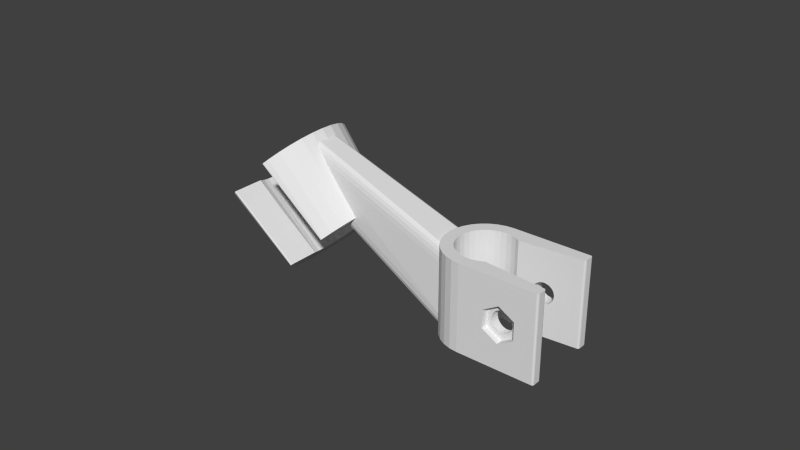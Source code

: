 # Source: shower_holder_6.blend  (saved by Blender 2.79.0; exported with 4.5.12 LTS)
import bpy
from mathutils import Matrix  # noqa: F401  (used for matrix-valued properties, if any)

bpy.ops.wm.read_factory_settings(use_empty=True)
scene = bpy.context.scene
scene.name = 'Scene'

# ---- collections
col_collection_8 = bpy.data.collections.new('Collection 8'); scene.collection.children.link(col_collection_8)

# ---- world
world_world = bpy.data.worlds.new('World'); scene.world = world_world
world_world.color = (0.05088, 0.05088, 0.05088)
world_world.use_sun_shadow = False
world_world.sun_shadow_jitter_overblur = 0.0
world_world.cycles.sampling_method = 'NONE'
world_world.cycles.sample_map_resolution = 256

# ---- meshes
me_cube_001 = bpy.data.meshes.new('Cube.001')
me_cube_001.from_pydata([(0.05092, 0.01249, 0.028), (0.05084, 0.01279, 0.028), (0.05062, 0.01301, 0.028), (0.05032, 0.01309, 0.028), (0.02553, 0.01309, 0.028), (0.02553, 0.00925, 0.028), (0.02733, 0.009072, 0.028), (0.02907, 0.008546, 0.028), (0.03047, 0.0078, 0.028), (0.05033, 0.009623, 0.028), (0.05063, 0.009731, 0.028), (0.05084, 0.00997, 0.028), (0.05092, 0.01028, 0.028), (0.05092, 0.01249, 0.0), (0.05092, 0.01028, 0.0), (0.05084, 0.01279, 0.0), (0.05062, 0.01301, 0.0), (0.05032, 0.01309, 0.0), (0.03826, 0.01309, 0.01733), (0.02298, 0.01284, 0.028), (0.02372, 0.009072, 0.028), (0.02553, 0.00925, 4.337e-19), (0.02733, 0.009072, 0.0), (0.02907, 0.008546, -3.469e-18), (0.03047, 0.0078, -6.179e-20), (0.04023, 0.008696, 0.01714), (0.05033, 0.009623, -1.804e-21), (0.05063, 0.009731, -9.023e-22), (0.05084, 0.00997, -2.418e-22), (0.02553, 0.01309, 0.0), (0.04232, 0.01309, 0.014), (0.03762, 0.01309, 0.01714), (0.03892, 0.01309, 0.0174), (0.02372, 0.009072, 0.0), (0.02298, 0.01284, 0.0), (0.02052, 0.01209, 0.028), (0.02199, 0.008546, 0.028), (0.03552, 0.008264, 0.014), (0.04081, 0.00875, 0.01683), (0.03959, 0.008637, 0.01733), (0.04226, 0.008882, 0.01466), (0.03826, 0.01309, 0.01067), (0.04232, 0.008888, 0.014), (0.04226, 0.008882, 0.01334), (0.04207, 0.008865, 0.0127), (0.04175, 0.008836, 0.01211), (0.04133, 0.008797, 0.0116), (0.04081, 0.00875, 0.01117), (0.04023, 0.008696, 0.01086), (0.03959, 0.008637, 0.01067), (0.03892, 0.008576, 0.0106), (0.03826, 0.008515, 0.01067), (0.03762, 0.008457, 0.01086), (0.03704, 0.008403, 0.01117), (0.03652, 0.008355, 0.0116), (0.0361, 0.008317, 0.01211), (0.03578, 0.008288, 0.0127), (0.03559, 0.00827, 0.01334), (0.04226, 0.01309, 0.01334), (0.04226, 0.01309, 0.01466), (0.03704, 0.01309, 0.01683), (0.03826, 0.008515, 0.01733), (0.03762, 0.008457, 0.01714), (0.03892, 0.008576, 0.0174), (0.03959, 0.01309, 0.01733), (0.02199, 0.008546, 0.0), (0.02052, 0.01209, 0.0), (0.03552, 0.01309, 0.014), (0.01826, 0.01088, 0.028), (0.02039, 0.007691, 0.028), (0.03559, 0.00827, 0.01466), (0.04133, 0.008797, 0.0164), (0.04023, 0.01309, 0.01714), (0.04081, 0.01309, 0.01683), (0.04207, 0.008865, 0.0153), (0.03892, 0.01309, 0.0106), (0.03762, 0.01309, 0.01086), (0.04207, 0.01309, 0.0127), (0.04175, 0.01309, 0.01211), (0.04133, 0.01309, 0.0116), (0.04081, 0.01309, 0.01117), (0.04023, 0.01309, 0.01086), (0.03959, 0.01309, 0.01067), (0.03704, 0.01309, 0.01117), (0.03652, 0.01309, 0.0116), (0.0361, 0.01309, 0.01211), (0.03578, 0.01309, 0.0127), (0.03559, 0.01309, 0.01334), (0.04207, 0.01309, 0.0153), (0.03652, 0.01309, 0.0164), (0.03704, 0.008403, 0.01683), (0.02039, 0.007691, 4.337e-19), (0.01826, 0.01088, 0.0), (0.03559, 0.01309, 0.01466), (0.01628, 0.009254, 0.028), (0.01899, 0.006541, 0.028), (0.03578, 0.008288, 0.0153), (0.04175, 0.008836, 0.01589), (0.04133, 0.01309, 0.0164), (0.04175, 0.01309, 0.01589), (0.0361, 0.01309, 0.01589), (0.03652, 0.008355, 0.0164), (0.01899, 0.006541, 0.0), (0.01628, 0.009254, 0.0), (0.03578, 0.01309, 0.0153), (0.01465, 0.00727, 0.028), (0.01784, 0.005139, 0.028), (0.0361, 0.008317, 0.01589), (0.01784, 0.005139, 0.0), (0.01465, 0.00727, 0.0), (0.01344, 0.005008, 0.028), (0.01698, 0.00354, 0.028), (0.01698, 0.00354, 0.0), (0.01344, 0.005008, 0.0), (0.01347, 0.005063, 0.0009091), (0.01382, 0.005727, 0.001262), (0.01408, 0.006214, 0.002613), (0.01418, 0.006394, 0.004599), (0.01418, 0.006394, 0.02101), (0.01418, 0.0064, 0.02124), (0.01414, 0.006313, 0.02283), (0.014, 0.006065, 0.02427), (0.0138, 0.005681, 0.02545), (0.01355, 0.005215, 0.02624), (0.01344, 0.005008, 0.02637), (0.01269, 0.002553, 0.028), (0.01646, 0.001805, 0.028), (0.01514, 0.005143, 0.0), (0.01514, 0.004303, 4.158e-12), (0.01646, 0.001805, 4.337e-19), (0.01269, 0.002553, 0.0), (-0.02183, 0.00402, 0.02063), (-0.02087, 0.004606, 0.02159), (-0.02094, 0.004568, 0.02152), (-0.01957, 0.004908, 0.02289), (-0.01976, 0.004874, 0.0227), (-0.01821, 0.004968, 0.02425), (-0.01904, 0.004931, 0.02527), (-0.02867, 0.004803, 0.03704), (-0.03043, 0.004694, 0.03923), (-0.03029, 0.004706, 0.03906), (-0.03192, 0.004436, 0.04117), (-0.03182, 0.004455, 0.04104), (-0.033, 0.004052, 0.04267), (-0.03294, 0.004076, 0.04258), (-0.03368, 0.003576, 0.04362), (-0.03387, 0.003054, 0.04394), (0.01334, 0.004686, 0.02656), (0.01269, 0.002553, 0.0268), (0.01244, 1.264e-08, 0.028), (0.01628, 8.932e-09, 0.028), (0.01514, 0.002067, 1.523e-11), (0.01628, 8.932e-09, -4.337e-19), (0.01269, 0.002553, 0.00133), (-0.02199, 0.003356, 0.02019), (-0.03325, 0.003847, 0.04306), (-0.03385, 0.002938, 0.04393), (0.01244, 1.264e-08, 0.02689), (0.01269, -0.002553, 0.028), (0.01646, -0.001805, 0.028), (0.01514, 1.003e-08, 2.547e-11), (0.01244, 1.264e-08, 0.0), (0.01646, -0.001805, 0.0), (0.01244, 1.264e-08, 0.001467), (-0.02209, 0.003423, 0.02037), (-0.03382, 0.002795, 0.04392), (0.01269, -0.002553, 0.0268), (0.01344, -0.005008, 0.028), (0.01698, -0.00354, 0.028), (0.01514, -0.002067, 3.57e-11), (0.01269, -0.002553, 0.0), (0.01698, -0.00354, 4.337e-19), (0.01269, -0.002553, 0.00133), (-0.02209, 0.001709, 0.02037), (-0.02209, 0.002224, 0.02037), (-0.03331, 7.752e-10, 0.04373), (-0.03382, -0.002795, 0.04392), (-0.03385, -0.002938, 0.04393), (0.01344, -0.005008, 0.02637), (0.01335, -0.004704, 0.02655), (0.01465, -0.00727, 0.028), (0.01784, -0.005139, 0.028), (0.01514, -0.004303, 4.677e-11), (0.01344, -0.005008, 0.0), (0.01784, -0.005139, -4.337e-19), (-0.02199, -0.003356, 0.02019), (-0.02209, -0.0035, 0.02037), (-0.02209, -0.002224, 0.02037), (-0.02209, 8.441e-10, 0.02037), (-0.03387, -0.003055, 0.04393), (0.01356, -0.005229, 0.02621), (0.01465, -0.00727, 0.0), (0.01381, -0.005693, 0.02543), (0.01401, -0.006078, 0.02422), (0.01414, -0.006317, 0.0228), (0.01418, -0.0064, 0.02124), (0.01418, -0.0064, 0.004766), (0.01418, -0.006387, 0.004551), (0.01408, -0.006199, 0.002576), (0.01382, -0.005727, 0.001262), (0.01347, -0.005063, 0.0009091), (0.01628, -0.009254, 0.028), (0.01899, -0.006541, 0.028), (0.01514, -0.005143, 1.019e-10), (0.01899, -0.006541, 0.0), (-0.02182, -0.004032, 0.02064), (-0.03369, -0.003548, 0.04364), (0.01628, -0.009254, 0.0), (-0.033, -0.004052, 0.04266), (-0.03191, -0.004437, 0.04116), (-0.03198, -0.004411, 0.04126), (-0.03042, -0.004695, 0.03922), (-0.03053, -0.004674, 0.03936), (-0.02867, -0.004803, 0.03704), (-0.02882, -0.00479, 0.03723), (-0.02584, -0.004908, 0.03355), (-0.01957, -0.004907, 0.02289), (-0.02087, -0.004605, 0.02159), (-0.02077, -0.004624, 0.02169), (0.01826, -0.01088, 0.028), (0.02039, -0.007691, 0.028), (0.02039, -0.007691, 0.0), (-0.03325, -0.003847, 0.04306), (0.01826, -0.01088, 0.0), (-0.01823, -0.005045, 0.02423), (0.02052, -0.01209, 0.028), (0.02199, -0.008546, 0.028), (0.02199, -0.008546, 0.0), (0.02052, -0.01209, 0.0), (0.02298, -0.01284, 0.028), (0.02372, -0.009072, 0.028), (0.02372, -0.009072, 4.337e-19), (0.02298, -0.01284, 0.0), (0.02553, -0.01309, 0.028), (0.02553, -0.00925, 0.028), (0.02553, -0.00925, 0.0), (0.02553, -0.01309, 0.0), (0.03047, -0.0078, 0.028), (0.02907, -0.008546, 0.028), (0.02733, -0.009072, 0.028), (0.05032, -0.01309, 0.028), (0.05062, -0.01301, 0.028), (0.05084, -0.01279, 0.028), (0.05092, -0.01249, 0.028), (0.05092, -0.01028, 0.028), (0.05084, -0.00997, 0.028), (0.05063, -0.009731, 0.028), (0.05033, -0.009623, 0.028), (0.02733, -0.009072, 0.0), (0.03386, -0.01309, 0.01692), (0.04023, -0.008696, 0.01714), (0.03047, -0.0078, 3.786e-19), (0.02907, -0.008546, 0.0), (0.03892, -0.01309, 0.01985), (0.05062, -0.01301, 0.0), (0.05032, -0.01309, 0.0), (0.05084, -0.01279, 0.0), (0.05092, -0.01249, 0.0), (0.05092, -0.01028, 0.0), (0.05084, -0.00997, 3.505e-21), (0.05063, -0.009731, 7.552e-21), (0.05033, -0.009623, 1.106e-20), (0.03386, -0.01309, 0.01108), (0.03959, -0.008637, 0.01733), (0.04081, -0.00875, 0.01683), (0.03552, -0.008264, 0.014), (0.04399, -0.01309, 0.01692), (0.04399, -0.01309, 0.01108), (0.04232, -0.008888, 0.014), (0.04023, -0.008696, 0.01086), (0.03892, -0.01309, 0.00815), (0.03386, -0.011, 0.01108), (0.03386, -0.011, 0.01692), (0.03892, -0.011, 0.01985), (0.03892, -0.008576, 0.0174), (0.04023, -0.011, 0.01714), (0.03959, -0.011, 0.01733), (0.04081, -0.011, 0.01683), (0.04133, -0.008797, 0.0164), (0.03559, -0.00827, 0.01466), (0.03559, -0.00827, 0.01334), (0.04399, -0.011, 0.01692), (0.04226, -0.008882, 0.01334), (0.04226, -0.008882, 0.01466), (0.04081, -0.00875, 0.01117), (0.03959, -0.008637, 0.01067), (0.03892, -0.011, 0.00815), (0.03599, -0.011, 0.01231), (0.03578, -0.011, 0.0127), (0.03559, -0.011, 0.01334), (0.03552, -0.011, 0.014), (0.03559, -0.011, 0.01466), (0.03578, -0.011, 0.0153), (0.03599, -0.011, 0.01569), (0.0361, -0.011, 0.01589), (0.03652, -0.011, 0.0164), (0.03704, -0.011, 0.01683), (0.03762, -0.011, 0.01714), (0.03826, -0.011, 0.01733), (0.03892, -0.011, 0.0174), (0.03826, -0.008515, 0.01733), (0.04133, -0.011, 0.0164), (0.04175, -0.011, 0.01589), (0.04186, -0.011, 0.01569), (0.04175, -0.008836, 0.01589), (0.03578, -0.008288, 0.0153), (0.03578, -0.008288, 0.0127), (0.04399, -0.011, 0.01108), (0.04207, -0.008865, 0.0127), (0.04226, -0.011, 0.01334), (0.04232, -0.011, 0.014), (0.04207, -0.008865, 0.0153), (0.04226, -0.011, 0.01466), (0.04133, -0.008797, 0.0116), (0.04023, -0.011, 0.01086), (0.04081, -0.011, 0.01117), (0.03959, -0.011, 0.01067), (0.03892, -0.008576, 0.0106), (0.03892, -0.011, 0.0106), (0.03826, -0.011, 0.01067), (0.03762, -0.011, 0.01086), (0.03704, -0.011, 0.01117), (0.03652, -0.011, 0.0116), (0.0361, -0.011, 0.01211), (0.0361, -0.008317, 0.01211), (0.0361, -0.008317, 0.01589), (0.03652, -0.008355, 0.0164), (0.03704, -0.008403, 0.01683), (0.03762, -0.008457, 0.01714), (0.04207, -0.011, 0.0153), (0.04207, -0.011, 0.0127), (0.04186, -0.011, 0.01231), (0.04175, -0.011, 0.01211), (0.04133, -0.011, 0.0116), (0.04175, -0.008836, 0.01211), (0.03826, -0.008515, 0.01067), (0.03762, -0.008457, 0.01086), (0.03704, -0.008403, 0.01117), (0.03652, -0.008355, 0.0116), (-0.03, 0.01, 0.01246), (-0.03, 0.01748, 0.01246), (-0.02759, 0.01714, 0.01487), (-0.02862, 0.009808, 0.01384), (-0.04821, 0.01128, 0.03385), (-0.0498, 0.0115, 0.03226), (-0.03138, 0.009808, 0.01108), (-0.03241, 0.01714, 0.01005), (-0.0498, 0.0201, 0.03226), (-0.04703, 0.01971, 0.03503), (-0.02527, 0.01615, 0.01719), (-0.02729, 0.009239, 0.01517), (-0.05139, 0.01128, 0.03067), (-0.04669, 0.01062, 0.03537), (-0.03271, 0.009239, 0.009756), (-0.03473, 0.01615, 0.007733), (-0.05257, 0.01971, 0.02949), (-0.04436, 0.01857, 0.0377), (-0.02313, 0.01453, 0.01933), (-0.02607, 0.008315, 0.01639), (-0.05291, 0.01062, 0.02915), (-0.04528, 0.009562, 0.03678), (-0.03393, 0.008315, 0.008534), (-0.03687, 0.01453, 0.005596), (-0.05524, 0.01857, 0.02682), (-0.0419, 0.01671, 0.04016), (-0.02126, 0.01236, 0.0212), (-0.025, 0.007071, 0.01746), (-0.05432, 0.009562, 0.02774), (-0.04405, 0.008132, 0.03801), (-0.035, 0.007071, 0.007462), (-0.03874, 0.01236, 0.003723), (-0.0577, 0.01671, 0.02437), (-0.03975, 0.01421, 0.04231), (-0.01972, 0.00971, 0.02274), (-0.02412, 0.005556, 0.01834), (-0.05555, 0.008132, 0.02651), (-0.04304, 0.006389, 0.03902), (-0.03588, 0.005556, 0.006583), (-0.04028, 0.00971, 0.002186), (-0.05985, 0.01421, 0.02221), (-0.03798, 0.01117, 0.04408), (-0.01858, 0.006689, 0.02388), (-0.02347, 0.003827, 0.019), (-0.05656, 0.006389, 0.0255), (-0.04229, 0.004401, 0.03977), (-0.03653, 0.003827, 0.00593), (-0.04142, 0.006689, 0.001044), (-0.06162, 0.01117, 0.02044), (-0.03667, 0.007692, 0.04539), (-0.02306, 0.001951, 0.0194), (-0.05731, 0.004401, 0.02475), (-0.04182, 0.002244, 0.04024), (-0.03694, 0.001951, 0.005527), (-0.04212, 0.00341, 0.000341), (-0.06293, 0.007692, 0.01913), (-0.03586, 0.003921, 0.0462), (-0.02293, 7.55e-10, 0.01953), (-0.05777, 0.002244, 0.02429), (-0.04167, 3.983e-10, 0.04039), (-0.03707, 9.656e-09, 0.005391), (-0.04236, 1.688e-08, 0.0001035), (-0.06374, 0.003921, 0.01832), (-0.03559, 6.962e-10, 0.04647), (-0.02306, -0.001951, 0.0194), (-0.05793, 1.063e-08, 0.02413), (-0.04182, -0.002244, 0.04024), (-0.03694, -0.001951, 0.005527), (-0.04212, -0.00341, 0.000341), (-0.06401, 1.859e-08, 0.01805), (-0.03586, -0.003921, 0.0462), (-0.01858, -0.006689, 0.02388), (-0.02347, -0.003827, 0.019), (-0.05777, -0.002244, 0.02429), (-0.04229, -0.004401, 0.03977), (-0.03653, -0.003827, 0.00593), (-0.04142, -0.006689, 0.001044), (-0.06374, -0.003921, 0.01832), (-0.03667, -0.007692, 0.04539), (-0.02364, -0.004274, 0.01883), (-0.01972, -0.00971, 0.02274), (-0.02364, -0.006014, 0.01883), (-0.05731, -0.004401, 0.02475), (-0.03452, -0.006014, 0.02971), (-0.04304, -0.006389, 0.03902), (-0.03636, -0.006014, 0.006098), (-0.04028, -0.00971, 0.002186), (-0.03636, -0.004274, 0.006098), (-0.06293, -0.007692, 0.01913), (-0.03798, -0.01117, 0.04408), (-0.02364, -0.009, 0.01883), (-0.02126, -0.01236, 0.0212), (-0.05656, -0.006389, 0.0255), (-0.04724, -0.006014, 0.01698), (-0.02364, -0.01347, 0.01883), (-0.04344, -0.007074, 0.03863), (-0.03636, -0.009, 0.006098), (-0.03874, -0.01236, 0.003723), (-0.06162, -0.01117, 0.02044), (-0.03975, -0.01421, 0.04231), (-0.02313, -0.01453, 0.01933), (-0.05616, -0.007074, 0.0259), (-0.02364, -0.01431, 0.01883), (-0.04344, -0.009, 0.03863), (-0.03636, -0.01347, 0.006098), (-0.03687, -0.01453, 0.005596), (-0.05985, -0.01421, 0.02221), (-0.0419, -0.01671, 0.04016), (-0.02326, -0.01463, 0.0192), (-0.02344, -0.01469, 0.019), (-0.02357, -0.01457, 0.01886), (-0.03636, -0.01431, 0.006098), (-0.05616, -0.009, 0.0259), (-0.04344, -0.01727, 0.03863), (-0.04344, -0.01347, 0.03863), (-0.0364, -0.01457, 0.006036), (-0.03654, -0.01469, 0.005899), (-0.03674, -0.01463, 0.005724), (-0.0577, -0.01671, 0.02437), (-0.04306, -0.01759, 0.039), (-0.04324, -0.01765, 0.0388), (-0.04337, -0.01753, 0.03866), (-0.05616, -0.01727, 0.0259), (-0.05616, -0.01347, 0.0259), (-0.0562, -0.01753, 0.02584), (-0.05634, -0.01765, 0.0257), (-0.05654, -0.01759, 0.02552)], [], [(0, 1, 2, 3, 4, 5, 6, 7, 8, 9, 10, 11, 12), (13, 0, 12, 14), (0, 13, 15, 1), (1, 15, 16, 2), (2, 16, 17, 3), (4, 3, 30, 59, 88, 99, 98, 73, 72, 64, 32, 18, 31, 60, 89, 100, 104, 93, 67, 29), (5, 4, 19, 20), (21, 22, 6, 5), (22, 23, 7, 6), (8, 7, 23, 24), (9, 26, 27, 10), (10, 27, 28, 11), (11, 28, 14, 12), (17, 16, 15, 13, 14, 28, 27, 26, 24, 23, 22, 21, 29), (17, 29, 67, 87, 86, 85, 84, 83, 76, 41, 75, 82, 81, 80, 79, 78, 77, 58, 30, 3), (33, 21, 5, 20), (34, 19, 4, 29), (20, 19, 35, 36), (26, 9, 8, 24, 37, 70, 96, 107, 101, 90, 62, 61, 63, 39, 25, 38, 71, 97, 74, 40), (24, 26, 40, 42, 43, 44, 45, 46, 47, 48, 49, 50, 51, 52, 53, 54, 55, 56, 57, 37), (33, 34, 29, 21), (61, 62, 31, 18), (63, 61, 18, 32), (65, 33, 20, 36), (66, 35, 19, 34), (36, 35, 68, 69), (38, 25, 72, 73), (25, 39, 64, 72), (42, 40, 59, 30), (43, 42, 30, 58), (44, 43, 58, 77), (45, 44, 77, 78), (46, 45, 78, 79), (47, 46, 79, 80), (48, 47, 80, 81), (49, 48, 81, 82), (50, 49, 82, 75), (51, 50, 75, 41), (52, 51, 41, 76), (53, 52, 76, 83), (54, 53, 83, 84), (55, 54, 84, 85), (56, 55, 85, 86), (57, 56, 86, 87), (37, 57, 87, 67), (65, 66, 34, 33), (62, 90, 60, 31), (39, 63, 32, 64), (91, 65, 36, 69), (92, 68, 35, 66), (69, 68, 94, 95), (70, 37, 67, 93), (71, 38, 73, 98), (40, 74, 88, 59), (91, 92, 66, 65), (90, 101, 89, 60), (102, 91, 69, 95), (103, 94, 68, 92), (95, 94, 105, 106), (96, 70, 93, 104), (97, 71, 98, 99), (74, 97, 99, 88), (102, 103, 92, 91), (101, 107, 100, 89), (108, 102, 95, 106), (109, 105, 94, 103), (106, 105, 110, 111), (107, 96, 104, 100), (108, 109, 103, 102), (112, 108, 106, 111), (113, 114, 115, 116, 117, 118, 119, 120, 121, 122, 123, 124, 110, 105, 109), (111, 110, 125, 126), (109, 108, 127, 128, 113), (129, 112, 111, 126), (108, 112, 128, 127), (113, 130, 153, 114), (131, 115, 114), (132, 116, 115, 133), (134, 117, 116, 135), (117, 134, 136, 137, 118), (138, 119, 118, 137), (139, 120, 119, 140), (141, 121, 120, 142), (143, 122, 121, 144), (145, 123, 122), (146, 147, 124, 123), (148, 125, 110, 124, 147), (126, 125, 149, 150), (151, 130, 113, 128), (152, 129, 126, 150), (128, 112, 129, 151), (133, 115, 131), (131, 114, 154, 164), (135, 116, 132), (140, 119, 138), (142, 120, 139), (144, 121, 141), (122, 143, 155, 145), (146, 123, 145), (156, 148, 147, 146), (157, 149, 125, 148), (150, 149, 158, 159), (160, 161, 130, 151), (162, 152, 150, 159), (151, 129, 152, 160), (161, 163, 153, 130), (153, 163, 172, 200, 185, 154, 114), (165, 157, 148, 156), (166, 158, 149, 157), (159, 158, 167, 168), (169, 170, 161, 160), (171, 162, 159, 168), (160, 152, 162, 169), (170, 172, 163, 161), (164, 154, 173, 174), (157, 165, 175, 176), (177, 166, 157, 176), (178, 167, 158, 166, 179), (168, 167, 180, 181), (182, 183, 170, 169), (184, 171, 168, 181), (169, 162, 171, 182), (170, 183, 200, 172), (154, 185, 186, 187, 188, 173), (189, 179, 166, 177), (178, 179, 206, 190), (191, 180, 167, 178, 190, 192, 193, 194, 195, 196, 197, 198, 199, 200, 183), (181, 180, 201, 202), (183, 182, 203, 184, 191), (204, 184, 181, 202), (171, 184, 203, 182), (186, 185, 199, 205), (206, 179, 189), (207, 201, 180, 191), (208, 192, 190), (209, 193, 192, 210), (211, 194, 193, 212), (213, 195, 194, 214), (215, 196, 195, 213), (216, 197, 196), (217, 198, 197, 218), (205, 199, 198), (199, 185, 200), (202, 201, 219, 220), (204, 207, 191, 184), (221, 204, 202, 220), (190, 206, 222, 208), (223, 219, 201, 207), (210, 192, 208), (212, 193, 209), (214, 194, 211), (196, 215, 224, 216), (218, 197, 216), (205, 198, 217), (220, 219, 225, 226), (221, 223, 207, 204), (227, 221, 220, 226), (228, 225, 219, 223), (226, 225, 229, 230), (227, 228, 223, 221), (231, 227, 226, 230), (232, 229, 225, 228), (230, 229, 233, 234), (231, 232, 228, 227), (235, 231, 230, 234), (236, 233, 229, 232), (237, 238, 239, 234, 233, 240, 241, 242, 243, 244, 245, 246, 247), (235, 236, 232, 231), (248, 235, 234, 239), (264, 250, 263, 274, 300, 328, 327, 326, 325, 305, 279, 265, 251, 237, 247, 268, 283, 311, 304, 278), (251, 252, 238, 237), (252, 248, 239, 238), (266, 267, 270, 255, 240, 233, 253), (254, 241, 240, 255), (256, 242, 241, 254), (257, 243, 242, 256), (244, 243, 257, 258), (259, 245, 244, 258), (260, 246, 245, 259), (261, 247, 246, 260), (261, 260, 259, 258, 257, 256, 254, 255, 236, 235, 248, 252, 251), (233, 236, 255, 270, 262, 249, 253), (249, 262, 271, 272), (253, 249, 272, 273), (275, 276, 263, 250), (277, 275, 250, 264), (284, 313, 334, 308, 282, 268, 247, 261, 251, 265, 280, 306, 324, 338, 337, 336, 335, 317, 285, 269), (266, 253, 273, 281), (262, 270, 286, 271), (287, 288, 289, 290, 291, 292, 293, 272, 271), (293, 294, 295, 296, 297, 298, 299, 273, 272), (276, 299, 274, 263), (299, 276, 275, 277, 301, 302, 303, 281, 273), (301, 277, 264, 278), (291, 290, 265, 279), (290, 289, 280, 265), (267, 266, 281, 307), (270, 267, 307, 286), (309, 310, 268, 282), (310, 312, 283, 268), (314, 315, 284, 269), (316, 314, 269, 285), (318, 319, 320, 321, 322, 323, 287, 271, 286), (288, 287, 323, 324, 306), (289, 288, 306, 280), (292, 291, 279, 305), (294, 293, 292, 305, 325), (295, 294, 325, 326), (296, 295, 326, 327), (297, 296, 327, 328), (298, 297, 328, 300), (299, 298, 300, 274), (302, 301, 278, 304), (329, 303, 302, 304, 311), (303, 329, 312, 310, 309, 330, 331, 307, 281), (331, 332, 333, 315, 314, 316, 318, 286, 307), (330, 309, 282, 308), (312, 329, 311, 283), (315, 333, 313, 284), (318, 316, 285, 317), (319, 318, 317, 335), (320, 319, 335, 336), (321, 320, 336, 337), (322, 321, 337, 338), (323, 322, 338, 324), (332, 331, 330, 308, 334), (333, 332, 334, 313), (339, 340, 341, 342), (339, 342, 343, 344), (345, 346, 340, 339), (340, 347, 348, 341), (342, 341, 349, 350), (345, 339, 344, 351), (342, 350, 352, 343), (343, 348, 347, 344), (353, 354, 346, 345), (346, 355, 347, 340), (341, 348, 356, 349), (350, 349, 357, 358), (353, 345, 351, 359), (344, 347, 355, 351), (350, 358, 360, 352), (352, 356, 348, 343), (361, 362, 354, 353), (354, 363, 355, 346), (349, 356, 364, 357), (358, 357, 365, 366), (361, 353, 359, 367), (351, 355, 363, 359), (358, 366, 368, 360), (360, 364, 356, 352), (369, 370, 362, 361), (362, 371, 363, 354), (357, 364, 372, 365), (366, 365, 373, 374), (369, 361, 367, 375), (359, 363, 371, 367), (366, 374, 376, 368), (368, 372, 364, 360), (377, 378, 370, 369), (370, 379, 371, 362), (365, 372, 380, 373), (374, 373, 381, 382), (377, 369, 375, 383), (367, 371, 379, 375), (374, 382, 384, 376), (376, 380, 372, 368), (385, 386, 378, 377), (378, 387, 379, 370), (373, 380, 388, 381), (382, 381, 136, 134, 135, 132, 133, 131, 164, 174, 389), (385, 377, 383, 390), (375, 379, 387, 383), (382, 389, 391, 384), (384, 388, 380, 376), (392, 393, 386, 385), (386, 394, 387, 378), (381, 388, 395, 155, 143, 144, 141, 142, 139, 140, 138, 137, 136), (389, 174, 173, 188, 396), (392, 385, 390, 397), (383, 387, 394, 390), (389, 396, 398, 391), (391, 395, 388, 384), (399, 400, 393, 392), (393, 401, 394, 386), (155, 395, 402, 175, 165, 156, 146, 145), (187, 403, 396, 188), (399, 392, 397, 404), (390, 394, 401, 397), (396, 403, 405, 398), (398, 402, 395, 391), (406, 407, 400, 399), (400, 408, 401, 393), (175, 402, 409, 222, 206, 189, 177, 176), (403, 187, 186, 205, 217, 218, 216, 224, 410, 411), (406, 399, 404, 412), (397, 401, 408, 404), (403, 411, 413, 405), (405, 409, 402, 398), (414, 415, 407, 406), (407, 416, 408, 400), (222, 409, 417, 410, 224, 215, 213, 214, 211, 212, 209, 210, 208), (418, 411, 410, 419, 420), (414, 406, 412, 421), (404, 408, 416, 412), (422, 423, 413, 411, 418), (413, 417, 409, 405), (424, 425, 415, 414, 426), (415, 427, 416, 407), (410, 417, 428, 419), (429, 433, 441, 452, 453, 442, 434, 422, 418, 420), (420, 419, 430, 429), (426, 414, 421, 431, 432), (412, 416, 427, 421), (434, 423, 422), (423, 428, 417, 413), (435, 436, 425, 424), (425, 437, 427, 415), (419, 428, 438, 430), (429, 430, 439, 433), (421, 427, 437, 431), (432, 431, 440), (442, 438, 428, 423, 434), (443, 444, 436, 435), (436, 445, 437, 425), (430, 438, 446, 439), (433, 439, 447, 448, 449, 441), (440, 431, 437, 445, 451), (453, 446, 438, 442), (443, 435, 424, 426, 432, 440, 451, 462, 461, 450), (450, 454, 455, 456, 444, 443), (444, 457, 445, 436), (447, 439, 446, 458), (459, 448, 447, 458), (460, 449, 448, 459), (452, 441, 449, 460), (451, 445, 457, 462), (452, 460, 459, 458, 446, 453), (463, 454, 450, 461), (464, 455, 454, 463), (465, 456, 455, 464), (465, 457, 444, 456), (462, 457, 465, 464, 463, 461)])
me_cube_001.use_remesh_preserve_volume = False
me_cube_001.use_remesh_preserve_attributes = False
me_cube_001.use_mirror_vertex_groups = False
me_cube_001.update()

# ---- objects
ob_pipe_holder = bpy.data.objects.new('pipe_holder', me_cube_001)

# ---- transforms, parenting, visibility, modifiers, constraints
ob_pipe_holder.location = (0.0, 0.0, 0.0)
ob_pipe_holder.lineart.crease_threshold = 0.0

# ---- collection membership
col_collection_8.objects.link(ob_pipe_holder)

# ---- scene / render settings (as saved in the file)
scene.frame_start = 1; scene.frame_end = 250; scene.frame_set(1)
scene.render.engine = 'BLENDER_EEVEE_NEXT'
scene.render.image_settings.compression = 90
scene.render.resolution_percentage = 50
scene.render.dither_intensity = 0.0
scene.cycles.use_denoising = False
scene.cycles.samples = 10
scene.cycles.sampling_pattern = 'TABULATED_SOBOL'
scene.cycles.light_sampling_threshold = 0.0
scene.cycles.use_adaptive_sampling = False
scene.cycles.use_light_tree = False
scene.cycles.blur_glossy = 0.0
scene.cycles.volume_bounces = 1
scene.cycles.pixel_filter_type = 'GAUSSIAN'
scene.cycles.sample_clamp_indirect = 0.0
scene.view_settings.view_transform = 'Standard'
bpy.context.view_layer.update()

# ---- added for rendering (the .blend has no active camera and no usable light): camera, sun
cam_auto = bpy.data.cameras.new('AutoCamera')
cam_auto.lens = 50.0
cam_auto.sensor_width = 36.0
cam_auto.clip_end = 1000.0
ob_auto_camera = bpy.data.objects.new('AutoCamera', cam_auto)
scene.collection.objects.link(ob_auto_camera)
ob_auto_camera.location = (0.178501, -0.220827, 0.171273)
ob_auto_camera.rotation_euler = (1.09748, -7.21219e-08, 0.694738)
scene.camera = ob_auto_camera
light_auto_sun = bpy.data.lights.new('AutoSun', 'SUN')
light_auto_sun.energy = 3.0
light_auto_sun.angle = 0.0523599
ob_auto_sun = bpy.data.objects.new('AutoSun', light_auto_sun)
scene.collection.objects.link(ob_auto_sun)
ob_auto_sun.rotation_euler = (0.872665, 0.174533, 0.523599)
bpy.context.view_layer.update()
